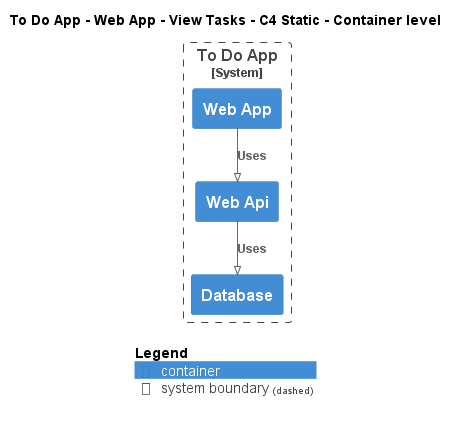

The diagram above was rendered by PlantUML. Its source (embedded in the PNG):
@startuml
!pragma layout smetana
!include ..\..\..\..\..\..\.c4s\C4_Container.puml

AddElementTag("state:new", $bgColor=green, $fontColor=#ffffff, $borderColor=green, $shadowing="False")
AddElementTag("state:changed", $bgColor=orange, $fontColor=#ffffff, $borderColor=orange, $shadowing="False")
AddElementTag("state:removed", $bgColor=red, $fontColor=#ffffff, $borderColor=red, $shadowing="False")

AddRelTag("state:new", $textColor=green, $lineColor=green)
AddRelTag("state:changed", $textColor=orange, $lineColor=orange)
AddRelTag("state:removed", $textColor=red, $lineColor=red)

SHOW_PERSON_PORTRAIT()
LAYOUT_TOP_DOWN()

skinparam linetype polyline

title To Do App - Web App - View Tasks - C4 Static - Container level


System_Boundary(ToDoAppExample.SoftwareSystems.ToDoApp, "To Do App") {
    Container(ToDoAppExample.SoftwareSystems.ToDoApp.Containers.WebApp, "Web App", "", "")
    Container(ToDoAppExample.SoftwareSystems.ToDoApp.Containers.WebApi, "Web Api", "", "")
    Container(ToDoAppExample.SoftwareSystems.ToDoApp.Containers.Database, "Database", "", "")
}

Rel(ToDoAppExample.SoftwareSystems.ToDoApp.Containers.WebApp, ToDoAppExample.SoftwareSystems.ToDoApp.Containers.WebApi, "Uses")
Rel(ToDoAppExample.SoftwareSystems.ToDoApp.Containers.WebApi, ToDoAppExample.SoftwareSystems.ToDoApp.Containers.Database, "Uses")


SHOW_LEGEND()
@enduml